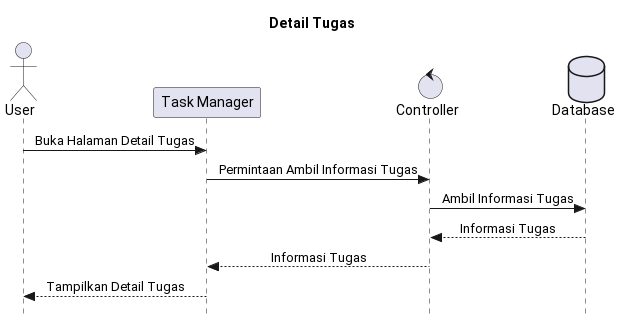

The diagram above was rendered by PlantUML. Its source (embedded in the PNG):
@startuml detail_tugas

title Detail Tugas
skinparam Style strictuml
skinparam SequenceMessageAlignment center

actor User
participant "Task Manager" as TM
control Controller
database Database

User -> TM: Buka Halaman Detail Tugas
TM -> Controller: Permintaan Ambil Informasi Tugas
Controller -> Database: Ambil Informasi Tugas
Database --> Controller: Informasi Tugas
Controller --> TM: Informasi Tugas
TM --> User: Tampilkan Detail Tugas

@enduml